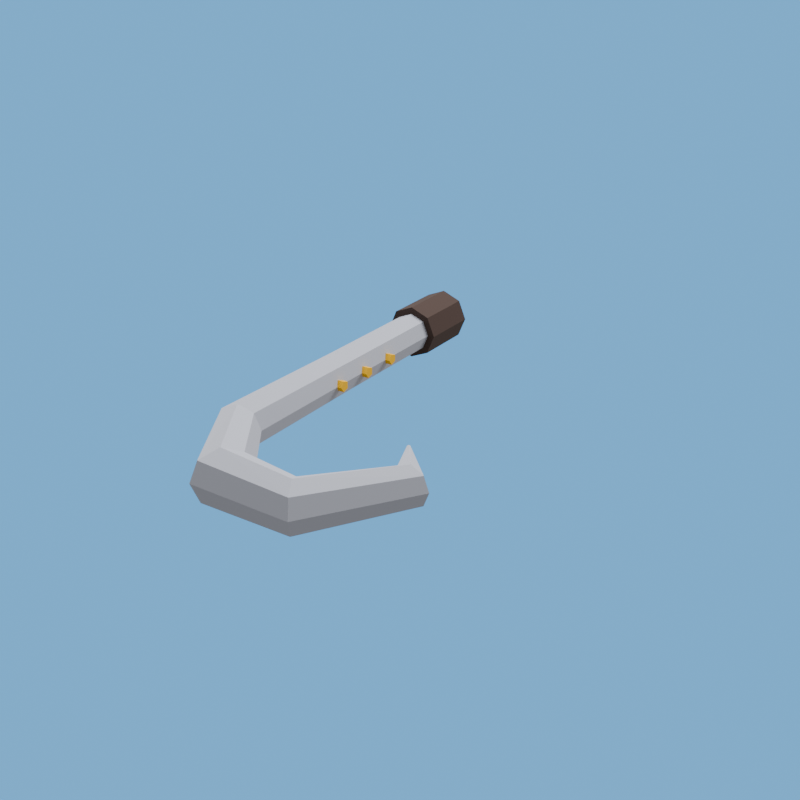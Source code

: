 # Source: long_link_1.blend  (saved by Blender 5.2.44; exported with 4.5.12 LTS)
import bpy
from mathutils import Matrix  # noqa: F401  (used for matrix-valued properties, if any)

bpy.ops.wm.read_factory_settings(use_empty=True)
scene = bpy.context.scene
scene.name = 'R4_long_link_1'

# ---- collections
col_asset_long_link_1 = bpy.data.collections.new('Asset_long_link_1'); scene.collection.children.link(col_asset_long_link_1)

# ---- images (referenced by path relative to the original .blend; pixels are not part of the script)
import os
ASSET_DIR = os.environ.get("B2B_ASSET_DIR", "")  # directory of the original .blend (textures are referenced by path, not embedded)
HERE = os.path.dirname(os.path.abspath(__file__))  # packed textures are extracted next to this script under _unpacked/

def load_image(name, relpath, width, height, colorspace="sRGB"):
    """Load a texture the original file referenced (path relative to the .blend, or extracted next to this script)."""
    p = next((c for c in (os.path.join(HERE, relpath), os.path.join(ASSET_DIR, relpath)) if relpath and os.path.exists(c)), "")
    if p:
        img = bpy.data.images.load(p, check_existing=True)
        img.name = name
    else:  # same state as the original file: an image datablock whose file is absent (Cycles renders it pink)
        img = bpy.data.images.new(name, width, height)
        img.source = "FILE"
        img.filepath = "//" + (relpath or name)
    img.colorspace_settings.name = colorspace
    return img
img_long_link_1_overlay_png = load_image('long_link_1_overlay.png', '_unpacked/long_link_1_overlay.92b21ae7.png', 512, 512, 'sRGB')

# ---- materials (node trees are filled in below, after node groups)
mat_rf_mat_steel = bpy.data.materials.new('RF_Mat_steel')
mat_rf_mat_steel.diffuse_color = (0.5089, 0.5271, 0.6038, 1.0)
mat_long_link_1_decal = bpy.data.materials.new('long_link_1_Decal')
mat_long_link_1_decal.diffuse_color = (0.5089, 0.5271, 0.6038, 1.0)
mat_rf_mat_leather_dark = bpy.data.materials.new('RF_Mat_leather_dark')
mat_rf_mat_leather_dark.diffuse_color = (0.06848, 0.04231, 0.03434, 1.0)
mat_rf_mat_gold = bpy.data.materials.new('RF_Mat_gold')
mat_rf_mat_gold.diffuse_color = (0.9473, 0.5149, 0.001214, 1.0)

# ---- material node trees
mat_rf_mat_steel.use_nodes = True; mat_rf_mat_steel.node_tree.nodes.clear()
_N = mat_rf_mat_steel.node_tree.nodes; _L = mat_rf_mat_steel.node_tree.links
n0 = _N.new('ShaderNodeBsdfPrincipled'); n0.name = 'Principled BSDF'; n0.location = (-200, 100)
n0.inputs[0].default_value = (0.5089, 0.5271, 0.6038, 1.0)
n0.inputs[2].default_value = 1.0
n0.inputs[10].default_value = 0.005
n1 = _N.new('ShaderNodeOutputMaterial'); n1.name = 'Material Output'; n1.location = (200, 100)
_L.new(n0.outputs[0], n1.inputs[0])
n1.is_active_output = True
mat_long_link_1_decal.use_nodes = True; mat_long_link_1_decal.node_tree.nodes.clear()
_N = mat_long_link_1_decal.node_tree.nodes; _L = mat_long_link_1_decal.node_tree.links
n0 = _N.new('ShaderNodeBsdfPrincipled'); n0.name = 'Principled BSDF'; n0.location = (-200, 100)
n0.inputs[2].default_value = 1.0
n0.inputs[10].default_value = 0.005
n1 = _N.new('ShaderNodeOutputMaterial'); n1.name = 'Material Output'; n1.location = (200, 100)
n2 = _N.new('ShaderNodeTexImage'); n2.name = 'Image Texture'; n2.location = (0, 0)
n2.image = img_long_link_1_overlay_png
n3 = _N.new('ShaderNodeUVMap'); n3.name = 'UV Map'; n3.location = (0, 0)
n3.width = 160
n3.uv_map = 'UVMap'
_L.new(n0.outputs[0], n1.inputs[0])
_L.new(n2.outputs[0], n0.inputs[0])
_L.new(n3.outputs[0], n2.inputs[0])
n1.is_active_output = True
mat_rf_mat_leather_dark.use_nodes = True; mat_rf_mat_leather_dark.node_tree.nodes.clear()
_N = mat_rf_mat_leather_dark.node_tree.nodes; _L = mat_rf_mat_leather_dark.node_tree.links
n0 = _N.new('ShaderNodeBsdfPrincipled'); n0.name = 'Principled BSDF'; n0.location = (-200, 100)
n0.inputs[0].default_value = (0.06848, 0.04231, 0.03434, 1.0)
n0.inputs[2].default_value = 1.0
n0.inputs[10].default_value = 0.005
n1 = _N.new('ShaderNodeOutputMaterial'); n1.name = 'Material Output'; n1.location = (200, 100)
_L.new(n0.outputs[0], n1.inputs[0])
n1.is_active_output = True
mat_rf_mat_gold.use_nodes = True; mat_rf_mat_gold.node_tree.nodes.clear()
_N = mat_rf_mat_gold.node_tree.nodes; _L = mat_rf_mat_gold.node_tree.links
n0 = _N.new('ShaderNodeBsdfPrincipled'); n0.name = 'Principled BSDF'; n0.location = (-200, 100)
n0.inputs[0].default_value = (0.9473, 0.5149, 0.001214, 1.0)
n0.inputs[2].default_value = 1.0
n0.inputs[10].default_value = 0.005
n1 = _N.new('ShaderNodeOutputMaterial'); n1.name = 'Material Output'; n1.location = (200, 100)
_L.new(n0.outputs[0], n1.inputs[0])
n1.is_active_output = True

# ---- world
world_r4_long_link_1_sky = bpy.data.worlds.new('R4_long_link_1_Sky'); scene.world = world_r4_long_link_1_sky
world_r4_long_link_1_sky.use_nodes = True; world_r4_long_link_1_sky.node_tree.nodes.clear()
_N = world_r4_long_link_1_sky.node_tree.nodes; _L = world_r4_long_link_1_sky.node_tree.links
n0 = _N.new('ShaderNodeBackground'); n0.name = 'Background'; n0.location = (-200, 100)
n0.inputs[0].default_value = (0.75, 0.75, 0.75, 1.0)
n0.inputs[1].default_value = 0.45
n1 = _N.new('ShaderNodeOutputWorld'); n1.name = 'World Output'; n1.location = (200, 100)
n2 = _N.new('ShaderNodeBackground'); n2.name = 'Background.001'; n2.location = (0, 0)
n2.inputs[0].default_value = (0.159, 0.5149, 0.9734, 1.0)
n3 = _N.new('ShaderNodeLightPath'); n3.name = 'Light Path'; n3.location = (0, 0)
n4 = _N.new('ShaderNodeMixShader'); n4.name = 'Mix Shader'; n4.location = (0, 0)
_L.new(n3.outputs[0], n4.inputs[0])
_L.new(n0.outputs[0], n4.inputs[1])
_L.new(n2.outputs[0], n4.inputs[2])
_L.new(n4.outputs[0], n1.inputs[0])
n1.is_active_output = True

# ---- cameras
cam_long_link_1_previewcamera = bpy.data.cameras.new('long_link_1_PreviewCamera')

# ---- lights
light_rf_key_005 = bpy.data.lights.new('RF_Key.005', 'AREA')
light_rf_key_005.energy = 1300.0
light_rf_key_005.shape = 'DISK'
light_rf_key_005.size = 7.0
light_rf_fill_005 = bpy.data.lights.new('RF_Fill.005', 'AREA')
light_rf_fill_005.energy = 800.0
light_rf_fill_005.shape = 'DISK'
light_rf_fill_005.size = 6.0

# ---- meshes
me_long_link_1_blade_mesh = bpy.data.meshes.new('long_link_1_Blade_Mesh')
me_long_link_1_blade_mesh.from_pydata([(-0.065, 0.0, 0.0), (-0.04596, 0.0, -0.04596), (-3.98e-18, 0.0, -0.065), (0.04596, 0.0, -0.04596), (0.065, 0.0, -7.96e-18), (0.04596, 0.0, 0.04596), (1.194e-17, 0.0, 0.065), (-0.04596, 0.0, 0.04596), (-0.065, -0.64, 0.0), (-0.04596, -0.64, -0.04596), (-3.98e-18, -0.64, -0.065), (0.04596, -0.64, -0.04596), (0.065, -0.64, -7.96e-18), (0.04596, -0.64, 0.04596), (1.194e-17, -0.64, 0.065), (-0.04596, -0.64, 0.04596), (-0.06838, -1.135, 0.0), (-0.04835, -1.131, -0.0495), (-4.187e-18, -1.12, -0.07), (0.04835, -1.109, -0.0495), (0.06838, -1.105, -8.573e-18), (0.04835, -1.109, 0.0495), (1.256e-17, -1.12, 0.07), (-0.04835, -1.131, 0.0495), (0.1124, -1.44, 0.0), (0.1264, -1.42, -0.0601), (0.16, -1.37, -0.085), (0.1936, -1.32, -0.0601), (0.2076, -1.3, -1.041e-17), (0.1936, -1.32, 0.0601), (0.16, -1.37, 0.085), (0.1264, -1.42, 0.0601), (0.4348, -1.456, 0.0), (0.4246, -1.437, -0.05303), (0.4, -1.39, -0.075), (0.3754, -1.343, -0.05303), (0.3652, -1.324, -9.185e-18), (0.3754, -1.343, 0.05303), (0.4, -1.39, 0.075), (0.4246, -1.437, 0.05303), (0.6394, -1.158, 0.0), (0.622, -1.156, -0.04243), (0.58, -1.15, -0.06), (0.538, -1.144, -0.04243), (0.5206, -1.142, -7.348e-18), (0.538, -1.144, 0.04243), (0.58, -1.15, 0.06), (0.622, -1.156, 0.04243), (0.465, -0.9667, 0.0), (0.4635, -0.9676, -0.004243), (0.46, -0.97, -0.006), (0.4565, -0.9724, -0.004243), (0.455, -0.9733, -7.348e-19), (0.4565, -0.9724, 0.004243), (0.46, -0.97, 0.006), (0.4635, -0.9676, 0.004243), (-0.088, -0.02, 0.0), (-0.06223, -0.02, -0.06223), (-5.388e-18, -0.02, -0.088), (0.06223, -0.02, -0.06223), (0.088, -0.02, -1.078e-17), (0.06223, -0.02, 0.06223), (1.617e-17, -0.02, 0.088), (-0.06223, -0.02, 0.06223), (-0.088, -0.23, 0.0), (-0.06223, -0.23, -0.06223), (-5.388e-18, -0.23, -0.088), (0.06223, -0.23, -0.06223), (0.088, -0.23, -1.078e-17), (0.06223, -0.23, 0.06223), (1.617e-17, -0.23, 0.088), (-0.06223, -0.23, 0.06223), (-0.081, -0.488, 0.0), (-0.081, -0.4756, -0.01712), (-0.081, -0.4554, -0.01058), (-0.081, -0.4554, 0.01058), (-0.081, -0.4756, 0.01712), (0.081, -0.488, 0.0), (0.081, -0.4756, -0.01712), (0.081, -0.4554, -0.01058), (0.081, -0.4554, 0.01058), (0.081, -0.4756, 0.01712), (-0.081, -0.618, 0.0), (-0.081, -0.6056, -0.01712), (-0.081, -0.5854, -0.01058), (-0.081, -0.5854, 0.01058), (-0.081, -0.6056, 0.01712), (0.081, -0.618, 0.0), (0.081, -0.6056, -0.01712), (0.081, -0.5854, -0.01058), (0.081, -0.5854, 0.01058), (0.081, -0.6056, 0.01712), (-0.081, -0.748, 0.0), (-0.081, -0.7356, -0.01712), (-0.081, -0.7154, -0.01058), (-0.081, -0.7154, 0.01058), (-0.081, -0.7356, 0.01712), (0.081, -0.748, 0.0), (0.081, -0.7356, -0.01712), (0.081, -0.7154, -0.01058), (0.081, -0.7154, 0.01058), (0.081, -0.7356, 0.01712)], [], [(7, 6, 5, 4, 3, 2, 1, 0), (48, 49, 50, 51, 52, 53, 54, 55), (0, 1, 9, 8), (1, 2, 10, 9), (2, 3, 11, 10), (3, 4, 12, 11), (4, 5, 13, 12), (5, 6, 14, 13), (6, 7, 15, 14), (7, 0, 8, 15), (8, 9, 17, 16), (9, 10, 18, 17), (10, 11, 19, 18), (11, 12, 20, 19), (12, 13, 21, 20), (13, 14, 22, 21), (14, 15, 23, 22), (15, 8, 16, 23), (16, 17, 25, 24), (17, 18, 26, 25), (18, 19, 27, 26), (19, 20, 28, 27), (20, 21, 29, 28), (21, 22, 30, 29), (22, 23, 31, 30), (23, 16, 24, 31), (24, 25, 33, 32), (25, 26, 34, 33), (26, 27, 35, 34), (27, 28, 36, 35), (28, 29, 37, 36), (29, 30, 38, 37), (30, 31, 39, 38), (31, 24, 32, 39), (32, 33, 41, 40), (33, 34, 42, 41), (34, 35, 43, 42), (35, 36, 44, 43), (36, 37, 45, 44), (37, 38, 46, 45), (38, 39, 47, 46), (39, 32, 40, 47), (40, 41, 49, 48), (41, 42, 50, 49), (42, 43, 51, 50), (43, 44, 52, 51), (44, 45, 53, 52), (45, 46, 54, 53), (46, 47, 55, 54), (47, 40, 48, 55), (63, 62, 61, 60, 59, 58, 57, 56), (64, 65, 66, 67, 68, 69, 70, 71), (56, 57, 65, 64), (57, 58, 66, 65), (58, 59, 67, 66), (59, 60, 68, 67), (60, 61, 69, 68), (61, 62, 70, 69), (62, 63, 71, 70), (63, 56, 64, 71), (76, 75, 74, 73, 72), (77, 78, 79, 80, 81), (72, 73, 78, 77), (73, 74, 79, 78), (74, 75, 80, 79), (75, 76, 81, 80), (76, 72, 77, 81), (86, 85, 84, 83, 82), (87, 88, 89, 90, 91), (82, 83, 88, 87), (83, 84, 89, 88), (84, 85, 90, 89), (85, 86, 91, 90), (86, 82, 87, 91), (96, 95, 94, 93, 92), (97, 98, 99, 100, 101), (92, 93, 98, 97), (93, 94, 99, 98), (94, 95, 100, 99), (95, 96, 101, 100), (96, 92, 97, 101)])
me_long_link_1_blade_mesh.polygons.foreach_set('material_index', [1, 1, 1, 1, 1, 1, 1, 1, 1, 1, 1, 1, 1, 1, 1, 1, 1, 1, 1, 1, 1, 1, 1, 1, 1, 1, 1, 1, 1, 1, 1, 1, 1, 1, 1, 1, 1, 1, 1, 1, 1, 1, 1, 1, 1, 1, 1, 1, 1, 1, 2, 2, 2, 2, 2, 2, 2, 2, 2, 2, 3, 3, 3, 3, 3, 3, 3, 3, 3, 3, 3, 3, 3, 3, 3, 3, 3, 3, 3, 3, 3])
_uv = me_long_link_1_blade_mesh.uv_layers.new(name='UVMap')
_uv.uv.foreach_set('vector', [0.03167, 1.0, 0.09661, 1.0, 0.1615, 1.0, 0.1884, 1.0, 0.1615, 1.0, 0.09661, 1.0, 0.03167, 1.0, 0.004771, 1.0, 0.7536, 0.3363, 0.7515, 0.3356, 0.7465, 0.334, 0.7415, 0.3324, 0.7395, 0.3317, 0.7415, 0.3324, 0.7465, 0.334, 0.7515, 0.3356, 0.004771, 1.0, 0.03167, 1.0, 0.03167, 0.5606, 0.004771, 0.5606, 0.03167, 1.0, 0.09661, 1.0, 0.09661, 0.5606, 0.03167, 0.5606, 0.09661, 1.0, 0.1615, 1.0, 0.1615, 0.5606, 0.09661, 0.5606, 0.1615, 1.0, 0.1884, 1.0, 0.1884, 0.5606, 0.1615, 0.5606, 0.1884, 1.0, 0.1615, 1.0, 0.1615, 0.5606, 0.1884, 0.5606, 0.1615, 1.0, 0.09661, 1.0, 0.09661, 0.5606, 0.1615, 0.5606, 0.09661, 1.0, 0.03167, 1.0, 0.03167, 0.5606, 0.09661, 0.5606, 0.03167, 1.0, 0.004771, 1.0, 0.004771, 0.5606, 0.03167, 0.5606, 0.004771, 0.5606, 0.03167, 0.5606, 0.0283, 0.2237, 0.0, 0.2207, 0.03167, 0.5606, 0.09661, 0.5606, 0.09661, 0.231, 0.0283, 0.2237, 0.09661, 0.5606, 0.1615, 0.5606, 0.1649, 0.2383, 0.09661, 0.231, 0.1615, 0.5606, 0.1884, 0.5606, 0.1932, 0.2413, 0.1649, 0.2383, 0.1884, 0.5606, 0.1615, 0.5606, 0.1649, 0.2383, 0.1932, 0.2413, 0.1615, 0.5606, 0.09661, 0.5606, 0.09661, 0.231, 0.1649, 0.2383, 0.09661, 0.5606, 0.03167, 0.5606, 0.0283, 0.2237, 0.09661, 0.231, 0.03167, 0.5606, 0.004771, 0.5606, 0.0, 0.2207, 0.0283, 0.2237, 0.0, 0.2207, 0.0283, 0.2237, 0.2752, 0.02514, 0.2555, 0.01098, 0.0283, 0.2237, 0.09661, 0.231, 0.3227, 0.05935, 0.2752, 0.02514, 0.09661, 0.231, 0.1649, 0.2383, 0.3702, 0.09355, 0.3227, 0.05935, 0.1649, 0.2383, 0.1932, 0.2413, 0.3899, 0.1077, 0.3702, 0.09355, 0.1932, 0.2413, 0.1649, 0.2383, 0.3702, 0.09355, 0.3899, 0.1077, 0.1649, 0.2383, 0.09661, 0.231, 0.3227, 0.05935, 0.3702, 0.09355, 0.09661, 0.231, 0.0283, 0.2237, 0.2752, 0.02514, 0.3227, 0.05935, 0.0283, 0.2237, 0.0, 0.2207, 0.2555, 0.01098, 0.2752, 0.02514, 0.2555, 0.01098, 0.2752, 0.02514, 0.6965, 0.01336, 0.7109, 0.0, 0.2752, 0.02514, 0.3227, 0.05935, 0.6618, 0.04562, 0.6965, 0.01336, 0.3227, 0.05935, 0.3702, 0.09355, 0.627, 0.07787, 0.6618, 0.04562, 0.3702, 0.09355, 0.3899, 0.1077, 0.6126, 0.09123, 0.627, 0.07787, 0.3899, 0.1077, 0.3702, 0.09355, 0.627, 0.07787, 0.6126, 0.09123, 0.3702, 0.09355, 0.3227, 0.05935, 0.6618, 0.04562, 0.627, 0.07787, 0.3227, 0.05935, 0.2752, 0.02514, 0.6965, 0.01336, 0.6618, 0.04562, 0.2752, 0.02514, 0.2555, 0.01098, 0.7109, 0.0, 0.6965, 0.01336, 0.7109, 0.0, 0.6965, 0.01336, 0.9754, 0.2063, 1.0, 0.2046, 0.6965, 0.01336, 0.6618, 0.04562, 0.9161, 0.2104, 0.9754, 0.2063, 0.6618, 0.04562, 0.627, 0.07787, 0.8567, 0.2145, 0.9161, 0.2104, 0.627, 0.07787, 0.6126, 0.09123, 0.8322, 0.2162, 0.8567, 0.2145, 0.6126, 0.09123, 0.627, 0.07787, 0.8567, 0.2145, 0.8322, 0.2162, 0.627, 0.07787, 0.6618, 0.04562, 0.9161, 0.2104, 0.8567, 0.2145, 0.6618, 0.04562, 0.6965, 0.01336, 0.9754, 0.2063, 0.9161, 0.2104, 0.6965, 0.01336, 0.7109, 0.0, 1.0, 0.2046, 0.9754, 0.2063, 1.0, 0.2046, 0.9754, 0.2063, 0.7515, 0.3356, 0.7536, 0.3363, 0.9754, 0.2063, 0.9161, 0.2104, 0.7465, 0.334, 0.7515, 0.3356, 0.9161, 0.2104, 0.8567, 0.2145, 0.7415, 0.3324, 0.7465, 0.334, 0.8567, 0.2145, 0.8322, 0.2162, 0.7395, 0.3317, 0.7415, 0.3324, 0.8322, 0.2162, 0.8567, 0.2145, 0.7415, 0.3324, 0.7395, 0.3317, 0.8567, 0.2145, 0.9161, 0.2104, 0.7465, 0.334, 0.7415, 0.3324, 0.9161, 0.2104, 0.9754, 0.2063, 0.7515, 0.3356, 0.7465, 0.334, 0.9754, 0.2063, 1.0, 0.2046, 0.7536, 0.3363, 0.7515, 0.3356, 0.0, 0.0, 0.0, 0.0, 0.0, 0.0, 0.0, 0.0, 0.0, 0.0, 0.0, 0.0, 0.0, 0.0, 0.0, 0.0, 0.0, 0.0, 0.0, 0.0, 0.0, 0.0, 0.0, 0.0, 0.0, 0.0, 0.0, 0.0, 0.0, 0.0, 0.0, 0.0, 0.0, 0.0, 0.0, 0.0, 0.0, 0.0, 0.0, 0.0, 0.0, 0.0, 0.0, 0.0, 0.0, 0.0, 0.0, 0.0, 0.0, 0.0, 0.0, 0.0, 0.0, 0.0, 0.0, 0.0, 0.0, 0.0, 0.0, 0.0, 0.0, 0.0, 0.0, 0.0, 0.0, 0.0, 0.0, 0.0, 0.0, 0.0, 0.0, 0.0, 0.0, 0.0, 0.0, 0.0, 0.0, 0.0, 0.0, 0.0, 0.0, 0.0, 0.0, 0.0, 0.0, 0.0, 0.0, 0.0, 0.0, 0.0, 0.0, 0.0, 0.0, 0.0, 0.0, 0.0, 0.0, 0.0, 0.0, 0.0, 0.0, 0.0, 0.0, 0.0, 0.0, 0.0, 0.0, 0.0, 0.0, 0.0, 0.0, 0.0, 0.0, 0.0, 0.0, 0.0, 0.0, 0.0, 0.0, 0.0, 0.0, 0.0, 0.0, 0.0, 0.0, 0.0, 0.0, 0.0, 0.0, 0.0, 0.0, 0.0, 0.0, 0.0, 0.0, 0.0, 0.0, 0.0, 0.0, 0.0, 0.0, 0.0, 0.0, 0.0, 0.0, 0.0, 0.0, 0.0, 0.0, 0.0, 0.0, 0.0, 0.0, 0.0, 0.0, 0.0, 0.0, 0.0, 0.0, 0.0, 0.0, 0.0, 0.0, 0.0, 0.0, 0.0, 0.0, 0.0, 0.0, 0.0, 0.0, 0.0, 0.0, 0.0, 0.0, 0.0, 0.0, 0.0, 0.0, 0.0, 0.0, 0.0, 0.0, 0.0, 0.0, 0.0, 0.0, 0.0, 0.0, 0.0, 0.0, 0.0, 0.0, 0.0, 0.0, 0.0, 0.0, 0.0, 0.0, 0.0, 0.0, 0.0, 0.0, 0.0, 0.0, 0.0, 0.0, 0.0, 0.0, 0.0, 0.0, 0.0, 0.0, 0.0, 0.0, 0.0, 0.0, 0.0, 0.0, 0.0, 0.0, 0.0, 0.0, 0.0, 0.0, 0.0, 0.0, 0.0, 0.0, 0.0, 0.0, 0.0, 0.0, 0.0, 0.0, 0.0, 0.0, 0.0, 0.0, 0.0, 0.0, 0.0, 0.0, 0.0, 0.0, 0.0, 0.0, 0.0, 0.0, 0.0, 0.0, 0.0, 0.0, 0.0, 0.0, 0.0, 0.0, 0.0, 0.0, 0.0, 0.0, 0.0, 0.0, 0.0, 0.0, 0.0, 0.0, 0.0, 0.0, 0.0, 0.0, 0.0, 0.0, 0.0, 0.0, 0.0])
me_long_link_1_blade_mesh.materials.append(mat_rf_mat_steel)
me_long_link_1_blade_mesh.materials.append(mat_long_link_1_decal)
me_long_link_1_blade_mesh.materials.append(mat_rf_mat_leather_dark)
me_long_link_1_blade_mesh.materials.append(mat_rf_mat_gold)
me_long_link_1_blade_mesh.update()

# ---- objects
ob_rf_key_005 = bpy.data.objects.new('RF_Key.005', light_rf_key_005)
ob_rf_fill_005 = bpy.data.objects.new('RF_Fill.005', light_rf_fill_005)
ob_long_link_1_previewcamera = bpy.data.objects.new('long_link_1_PreviewCamera', cam_long_link_1_previewcamera)
ob_hook_root = bpy.data.objects.new('hook_root', None)
ob_long_link_1_mesh = bpy.data.objects.new('long_link_1_Mesh', me_long_link_1_blade_mesh)
ob_socket_chain_hook = bpy.data.objects.new('socket_chain_hook', None)
ob_socket_target_hook = bpy.data.objects.new('socket_target_hook', None)

# ---- transforms, parenting, visibility, modifiers, constraints
ob_rf_key_005.location = (-5.0, 1.0, 10.0)
ob_rf_key_005.rotation_euler = (0.5155, 9.167e-08, -1.373)
ob_rf_fill_005.location = (5.0, 4.0, 7.0)
ob_rf_fill_005.rotation_euler = (0.7314, 2.102e-08, 1.951)
ob_long_link_1_previewcamera.location = (1.878, -3.204, 1.311)
ob_long_link_1_previewcamera.rotation_euler = (1.153, 2.946e-09, 0.5743)
ob_hook_root.location = (0.0, 0.0, 0.0)
ob_hook_root.empty_display_size = 0.12
ob_long_link_1_mesh.parent = ob_hook_root
ob_long_link_1_mesh.location = (0.0, 0.0, 0.0)
ob_socket_chain_hook.parent = ob_hook_root
ob_socket_chain_hook.location = (0.0, 0.0, 0.0)
ob_socket_chain_hook.empty_display_size = 0.12
ob_socket_target_hook.parent = ob_hook_root
ob_socket_target_hook.location = (0.58, -1.15, 0.0)
ob_socket_target_hook.empty_display_size = 0.12

# ---- collection membership
scene.collection.objects.link(ob_rf_key_005)
scene.collection.objects.link(ob_rf_fill_005)
scene.collection.objects.link(ob_long_link_1_previewcamera)
col_asset_long_link_1.objects.link(ob_hook_root)
col_asset_long_link_1.objects.link(ob_long_link_1_mesh)
col_asset_long_link_1.objects.link(ob_socket_chain_hook)
col_asset_long_link_1.objects.link(ob_socket_target_hook)

# ---- scene / render settings (as saved in the file)
scene.camera = ob_long_link_1_previewcamera
scene.frame_start = 1; scene.frame_end = 250; scene.frame_set(1)
scene.render.engine = 'BLENDER_EEVEE_NEXT'
scene.render.image_settings.exr_codec = 'NONE'
scene.render.resolution_x = 1000
scene.render.resolution_y = 1000
scene.render.fps = 30
scene.render.use_bake_clear = False
scene.render.bake_margin = 0
scene.render.bake_bias = 0.0
scene.render.bake_samples = 0
scene.render.simplify_subdivision_render = 0
scene.render.simplify_child_particles_render = 0.0
scene.render.compositor_device = 'GPU'
scene.eevee.use_volume_custom_range = False
scene.eevee.gtao_distance = 0.0
scene.eevee.use_fast_gi = False
scene.eevee.fast_gi_thickness_near = 0.1
scene.eevee.fast_gi_thickness_far = 0.0
scene.eevee.ray_tracing_options.screen_trace_thickness = 0.1
bpy.context.view_layer.update()
